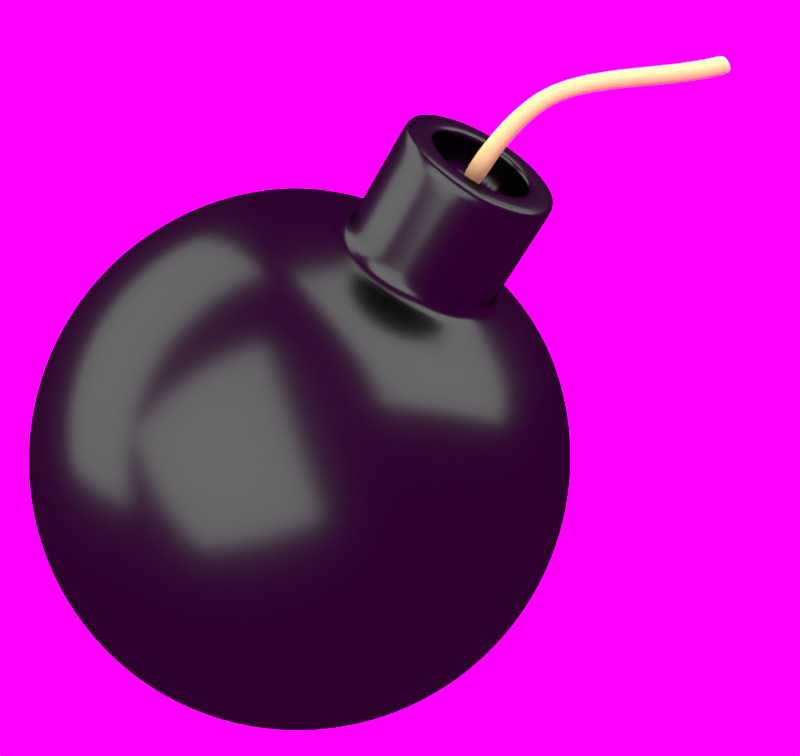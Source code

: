 # Source: Bomb.blend  (saved by Blender 2.77.0; exported with 4.5.12 LTS)
import bpy
from mathutils import Matrix  # noqa: F401  (used for matrix-valued properties, if any)

bpy.ops.wm.read_factory_settings(use_empty=True)
scene = bpy.context.scene
scene.name = 'Scene'

# ---- collections
col_collection_1 = bpy.data.collections.new('Collection 1'); scene.collection.children.link(col_collection_1)

# ---- images (referenced by path relative to the original .blend; pixels are not part of the script)
import os
ASSET_DIR = os.environ.get("B2B_ASSET_DIR", "")  # directory of the original .blend (textures are referenced by path, not embedded)
HERE = os.path.dirname(os.path.abspath(__file__))  # packed textures are extracted next to this script under _unpacked/

def load_image(name, relpath, width, height, colorspace="sRGB"):
    """Load a texture the original file referenced (path relative to the .blend, or extracted next to this script)."""
    p = next((c for c in (os.path.join(HERE, relpath), os.path.join(ASSET_DIR, relpath)) if relpath and os.path.exists(c)), "")
    if p:
        img = bpy.data.images.load(p, check_existing=True)
        img.name = name
    else:  # same state as the original file: an image datablock whose file is absent (Cycles renders it pink)
        img = bpy.data.images.new(name, width, height)
        img.source = "FILE"
        img.filepath = "//" + (relpath or name)
    img.colorspace_settings.name = colorspace
    return img
img_renderbellissimo_png = load_image('renderbellissimo.png', 'renderbellissimo.png', 1024, 1024, 'sRGB')

# ---- materials (node trees are filled in below, after node groups)
mat_material_002 = bpy.data.materials.new('Material.002')
mat_material_002.alpha_threshold = 0.0
mat_material_002.roughness = 0.5
mat_material = bpy.data.materials.new('Material')
mat_material.alpha_threshold = 0.0
mat_material.diffuse_color = (0.008076, 0.008076, 0.008076, 1.0)
mat_material.roughness = 0.5
mat_material_001 = bpy.data.materials.new('Material.001')
mat_material_001.alpha_threshold = 0.0
mat_material_001.diffuse_color = (0.8, 0.5898, 0.2262, 1.0)
mat_material_001.roughness = 0.5

# ---- material node trees
mat_material_002.use_nodes = True; mat_material_002.node_tree.nodes.clear()
_N = mat_material_002.node_tree.nodes; _L = mat_material_002.node_tree.links
n0 = _N.new('ShaderNodeOutputMaterial'); n0.name = 'Material Output'; n0.location = (300, 300)
n1 = _N.new('ShaderNodeEmission'); n1.name = 'Emission'; n1.location = (10, 300)
n1.inputs[0].default_value = (0.8, 0.8, 0.8, 1.0)
n1.inputs[1].default_value = 22.0
_L.new(n1.outputs[0], n0.inputs[0])
n0.is_active_output = True
mat_material.use_nodes = True; mat_material.node_tree.nodes.clear()
_N = mat_material.node_tree.nodes; _L = mat_material.node_tree.links
n0 = _N.new('ShaderNodeOutputMaterial'); n0.name = 'Material Output'; n0.location = (300, 300)
n1 = _N.new('ShaderNodeBsdfAnisotropic'); n1.name = 'Glossy BSDF'; n1.location = (10, 300)
n1.distribution = 'GGX'
n1.inputs[0].default_value = (0.008076, 0.008076, 0.008076, 1.0)
n1.inputs[1].default_value = 0.2345
_L.new(n1.outputs[0], n0.inputs[0])
n0.is_active_output = True
mat_material_001.use_nodes = True; mat_material_001.node_tree.nodes.clear()
_N = mat_material_001.node_tree.nodes; _L = mat_material_001.node_tree.links
n0 = _N.new('ShaderNodeOutputMaterial'); n0.name = 'Material Output'; n0.location = (300, 300)
n1 = _N.new('ShaderNodeBsdfDiffuse'); n1.name = 'Diffuse BSDF'; n1.location = (10, 300)
n1.inputs[0].default_value = (0.1789, 0.1341, 0.0551, 1.0)
_L.new(n1.outputs[0], n0.inputs[0])
n0.is_active_output = True

# ---- world
world_world = bpy.data.worlds.new('World'); scene.world = world_world
world_world.use_nodes = True; world_world.node_tree.nodes.clear()
_N = world_world.node_tree.nodes; _L = world_world.node_tree.links
n0 = _N.new('ShaderNodeOutputWorld'); n0.name = 'World Output'; n0.location = (300, 300)
n1 = _N.new('ShaderNodeBackground'); n1.name = 'Background'; n1.location = (10, 300)
n1.inputs[1].default_value = 3.5
n2 = _N.new('ShaderNodeTexEnvironment'); n2.name = 'Environment Texture'; n2.location = (-180, 300)
n2.width = 140
n2.image = img_renderbellissimo_png
_L.new(n1.outputs[0], n0.inputs[0])
_L.new(n2.outputs[0], n1.inputs[0])
n0.is_active_output = True
world_world.color = (0.05088, 0.05088, 0.05088)
world_world.use_sun_shadow = False
world_world.sun_shadow_jitter_overblur = 0.0
world_world.cycles.sampling_method = 'MANUAL'

# ---- cameras
cam_camera = bpy.data.cameras.new('Camera')
cam_camera.clip_end = 100.0
cam_camera.lens = 61.29
cam_camera.sensor_width = 32.0
cam_camera.sensor_height = 18.0
cam_camera.display_size = 2.0
cam_camera.dof.focus_distance = 0.0

# ---- meshes
me_plane_002 = bpy.data.meshes.new('Plane.002')
me_plane_002.from_pydata([(-1.0, -1.0, 0.0), (1.0, -1.0, 0.0), (-1.0, 1.0, 0.0), (1.0, 1.0, 0.0)], [], [(0, 1, 3, 2)])
me_plane_002.materials.append(mat_material_002)
me_plane_002.use_remesh_preserve_volume = False
me_plane_002.use_remesh_preserve_attributes = False
me_plane_002.use_mirror_vertex_groups = False
me_plane_002.update()
me_plane_001 = bpy.data.meshes.new('Plane.001')
me_plane_001.from_pydata([(-1.0, -1.0, 0.0), (1.0, -1.0, 0.0), (-1.0, 1.0, 0.0), (1.0, 1.0, 0.0)], [], [(0, 1, 3, 2)])
me_plane_001.materials.append(mat_material_002)
me_plane_001.use_remesh_preserve_volume = False
me_plane_001.use_remesh_preserve_attributes = False
me_plane_001.use_mirror_vertex_groups = False
me_plane_001.update()
me_plane = bpy.data.meshes.new('Plane')
me_plane.from_pydata([(-1.0, -1.0, 0.0), (1.0, -1.0, 0.0), (-1.0, 1.0, 0.0), (1.0, 1.0, 0.0)], [], [(0, 1, 3, 2)])
me_plane.materials.append(mat_material_002)
me_plane.use_remesh_preserve_volume = False
me_plane.use_remesh_preserve_attributes = False
me_plane.use_mirror_vertex_groups = False
me_plane.update()
me_sphere = bpy.data.meshes.new('Sphere')
me_sphere.from_pydata([(-0.1785, -0.03551, 1.194), (-0.2826, 9.062e-09, 0.9204), (-0.5556, 0.0, 0.8315), (-0.7071, 0.0, 0.7071), (-0.8315, 0.0, 0.5556), (-0.9239, 0.0, 0.3827), (-0.9808, 0.0, 0.1951), (-1.0, 0.0, 7.55e-08), (-0.9808, 0.0, -0.1951), (-0.9239, 0.0, -0.3827), (-0.8315, 0.0, -0.5556), (-0.7071, 0.0, -0.7071), (-0.5556, 0.0, -0.8315), (-0.3827, 0.0, -0.9239), (-0.1951, 0.0, -0.9808), (3.258e-07, 0.0, -1.0), (-0.1681, -0.06965, 1.194), (-0.2771, 0.05513, 0.9204), (-0.5449, 0.1084, 0.8315), (-0.6935, 0.1379, 0.7071), (-0.8155, 0.1622, 0.5556), (-0.9061, 0.1802, 0.3827), (-0.9619, 0.1913, 0.1951), (-0.9808, 0.1951, 7.55e-08), (-0.9619, 0.1913, -0.1951), (-0.9061, 0.1802, -0.3827), (-0.8155, 0.1622, -0.5556), (-0.6935, 0.1379, -0.7071), (-0.5449, 0.1084, -0.8315), (-0.3753, 0.07466, -0.9239), (-0.1913, 0.03806, -0.9808), (-0.1513, -0.1011, 1.194), (-0.2611, 0.1081, 0.9204), (-0.5133, 0.2126, 0.8315), (-0.6533, 0.2706, 0.7071), (-0.7682, 0.3182, 0.5556), (-0.8536, 0.3536, 0.3827), (-0.9061, 0.3753, 0.1951), (-0.9239, 0.3827, 7.55e-08), (-0.9061, 0.3753, -0.1951), (-0.8536, 0.3536, -0.3827), (-0.7682, 0.3182, -0.5556), (-0.6533, 0.2706, -0.7071), (-0.5133, 0.2126, -0.8315), (-0.3536, 0.1464, -0.9239), (-0.1802, 0.07466, -0.9808), (-0.1287, -0.1287, 1.194), (-0.2349, 0.157, 0.9204), (-0.4619, 0.3087, 0.8315), (-0.5879, 0.3928, 0.7071), (-0.6913, 0.4619, 0.5556), (-0.7682, 0.5133, 0.3827), (-0.8155, 0.5449, 0.1951), (-0.8315, 0.5556, 7.55e-08), (-0.8155, 0.5449, -0.1951), (-0.7682, 0.5133, -0.3827), (-0.6913, 0.4619, -0.5556), (-0.5879, 0.3928, -0.7071), (-0.4619, 0.3087, -0.8315), (-0.3182, 0.2126, -0.9239), (-0.1622, 0.1084, -0.9808), (-0.1011, -0.1513, 1.194), (-0.1998, 0.1998, 0.9204), (-0.3928, 0.3928, 0.8315), (-0.5, 0.5, 0.7071), (-0.5879, 0.5879, 0.5556), (-0.6533, 0.6533, 0.3827), (-0.6935, 0.6935, 0.1951), (-0.7071, 0.7071, 7.55e-08), (-0.6935, 0.6935, -0.1951), (-0.6533, 0.6533, -0.3827), (-0.5879, 0.5879, -0.5556), (-0.5, 0.5, -0.7071), (-0.3928, 0.3928, -0.8315), (-0.2706, 0.2706, -0.9239), (-0.1379, 0.1379, -0.9808), (-0.06965, -0.1682, 1.194), (-0.157, 0.235, 0.9204), (-0.3087, 0.4619, 0.8315), (-0.3928, 0.5879, 0.7071), (-0.4619, 0.6913, 0.5556), (-0.5133, 0.7682, 0.3827), (-0.5449, 0.8155, 0.1951), (-0.5556, 0.8315, 7.55e-08), (-0.5449, 0.8155, -0.1951), (-0.5133, 0.7682, -0.3827), (-0.4619, 0.6913, -0.5556), (-0.3928, 0.5879, -0.7071), (-0.3087, 0.4619, -0.8315), (-0.2126, 0.3182, -0.9239), (-0.1084, 0.1622, -0.9808), (2.008e-07, -3.491e-07, 1.194), (-0.1081, 0.2611, 0.9204), (-0.2126, 0.5133, 0.8315), (-0.2706, 0.6533, 0.7071), (-0.3182, 0.7682, 0.5556), (-0.3536, 0.8536, 0.3827), (-0.3753, 0.9061, 0.1951), (-0.3827, 0.9239, 7.55e-08), (-0.3753, 0.9061, -0.1951), (-0.3536, 0.8536, -0.3827), (-0.3182, 0.7682, -0.5556), (-0.2706, 0.6533, -0.7071), (-0.2126, 0.5133, -0.8315), (-0.1464, 0.3536, -0.9239), (-0.07466, 0.1802, -0.9808), (-0.03551, -0.1785, 1.194), (-0.05513, 0.2771, 0.9204), (-0.1084, 0.5449, 0.8315), (-0.1379, 0.6935, 0.7071), (-0.1622, 0.8155, 0.5556), (-0.1802, 0.9061, 0.3827), (-0.1913, 0.9619, 0.1951), (-0.1951, 0.9808, 7.55e-08), (-0.1913, 0.9619, -0.1951), (-0.1802, 0.9061, -0.3827), (-0.1622, 0.8155, -0.5556), (-0.1379, 0.6935, -0.7071), (-0.1084, 0.5449, -0.8315), (-0.07466, 0.3753, -0.9239), (-0.03806, 0.1913, -0.9808), (3.04e-07, -0.182, 1.194), (3.111e-07, 0.2826, 0.9204), (3.117e-07, 0.5556, 0.8315), (3.192e-07, 0.7071, 0.7071), (3.341e-07, 0.8315, 0.5556), (2.745e-07, 0.9239, 0.3827), (3.937e-07, 0.9808, 0.1951), (3.788e-07, 1.0, 7.55e-08), (3.937e-07, 0.9808, -0.1951), (2.298e-07, 0.9239, -0.3827), (3.341e-07, 0.8315, -0.5556), (3.192e-07, 0.7071, -0.7071), (3.415e-07, 0.5556, -0.8315), (3.043e-07, 0.3827, -0.9239), (3.08e-07, 0.1951, -0.9808), (0.03551, -0.1785, 1.194), (0.05513, 0.2771, 0.9204), (0.1084, 0.5449, 0.8315), (0.138, 0.6935, 0.7071), (0.1622, 0.8155, 0.5556), (0.1802, 0.9061, 0.3827), (0.1913, 0.9619, 0.1951), (0.1951, 0.9808, 7.55e-08), (0.1913, 0.9619, -0.1951), (0.1802, 0.9061, -0.3827), (0.1622, 0.8155, -0.5556), (0.138, 0.6935, -0.7071), (0.1084, 0.5449, -0.8315), (0.07466, 0.3753, -0.9239), (0.03806, 0.1913, -0.9808), (0.06965, -0.1682, 1.194), (0.1081, 0.2611, 0.9204), (0.2126, 0.5133, 0.8315), (0.2706, 0.6533, 0.7071), (0.3182, 0.7682, 0.5556), (0.3536, 0.8536, 0.3827), (0.3753, 0.9061, 0.1951), (0.3827, 0.9239, 7.55e-08), (0.3753, 0.9061, -0.1951), (0.3536, 0.8536, -0.3827), (0.3182, 0.7682, -0.5556), (0.2706, 0.6533, -0.7071), (0.2126, 0.5133, -0.8315), (0.1464, 0.3536, -0.9239), (0.07466, 0.1802, -0.9808), (0.1011, -0.1513, 1.194), (0.157, 0.2349, 0.9204), (0.3087, 0.4619, 0.8315), (0.3928, 0.5879, 0.7071), (0.4619, 0.6913, 0.5556), (0.5133, 0.7682, 0.3827), (0.5449, 0.8155, 0.1951), (0.5556, 0.8315, 7.55e-08), (0.5449, 0.8155, -0.1951), (0.5133, 0.7682, -0.3827), (0.4619, 0.6913, -0.5556), (0.3928, 0.5879, -0.7071), (0.3087, 0.4619, -0.8315), (0.2126, 0.3182, -0.9239), (0.1084, 0.1622, -0.9808), (0.1287, -0.1287, 1.194), (0.1998, 0.1998, 0.9204), (0.3928, 0.3928, 0.8315), (0.5, 0.5, 0.7071), (0.5879, 0.5879, 0.5556), (0.6533, 0.6533, 0.3827), (0.6935, 0.6935, 0.1951), (0.7071, 0.7071, 7.55e-08), (0.6935, 0.6935, -0.1951), (0.6533, 0.6533, -0.3827), (0.5879, 0.5879, -0.5556), (0.5, 0.5, -0.7071), (0.3928, 0.3928, -0.8315), (0.2706, 0.2706, -0.9239), (0.138, 0.1379, -0.9808), (0.1513, -0.1011, 1.194), (0.235, 0.157, 0.9204), (0.4619, 0.3087, 0.8315), (0.5879, 0.3928, 0.7071), (0.6913, 0.4619, 0.5556), (0.7682, 0.5133, 0.3827), (0.8155, 0.5449, 0.1951), (0.8315, 0.5556, 7.55e-08), (0.8155, 0.5449, -0.1951), (0.7682, 0.5133, -0.3827), (0.6913, 0.4619, -0.5556), (0.5879, 0.3928, -0.7071), (0.4619, 0.3087, -0.8315), (0.3182, 0.2126, -0.9239), (0.1622, 0.1084, -0.9808), (0.1682, -0.06965, 1.194), (0.2611, 0.1081, 0.9204), (0.5133, 0.2126, 0.8315), (0.6533, 0.2706, 0.7071), (0.7682, 0.3182, 0.5556), (0.8536, 0.3536, 0.3827), (0.9061, 0.3753, 0.1951), (0.9239, 0.3827, 7.55e-08), (0.9061, 0.3753, -0.1951), (0.8536, 0.3536, -0.3827), (0.7682, 0.3182, -0.5556), (0.6533, 0.2706, -0.7071), (0.5133, 0.2126, -0.8315), (0.3536, 0.1464, -0.9239), (0.1802, 0.07466, -0.9808), (0.1785, -0.03551, 1.194), (0.2771, 0.05513, 0.9204), (0.5449, 0.1084, 0.8315), (0.6935, 0.1379, 0.7071), (0.8155, 0.1622, 0.5556), (0.9061, 0.1802, 0.3827), (0.9619, 0.1913, 0.1951), (0.9808, 0.1951, 7.55e-08), (0.9619, 0.1913, -0.1951), (0.9061, 0.1802, -0.3827), (0.8155, 0.1622, -0.5556), (0.6935, 0.1379, -0.7071), (0.5449, 0.1084, -0.8315), (0.3753, 0.07466, -0.9239), (0.1913, 0.03806, -0.9808), (0.182, -7.495e-08, 1.194), (0.2826, 3.95e-08, 0.9204), (0.5556, 2.632e-08, 0.8315), (0.7071, -2.584e-08, 0.7071), (0.8315, -8.544e-08, 0.5556), (0.9239, 6.357e-08, 0.3827), (0.9808, -8.544e-08, 0.1951), (1.0, -1.003e-07, 7.55e-08), (0.9808, -8.544e-08, -0.1951), (0.9239, 6.357e-08, -0.3827), (0.8315, -8.544e-08, -0.5556), (0.7071, -2.584e-08, -0.7071), (0.5556, -1.094e-08, -0.8315), (0.3827, 3.964e-09, -0.9239), (0.1951, 3.964e-09, -0.9808), (0.1785, 0.03551, 1.194), (0.2771, -0.05513, 0.9204), (0.5449, -0.1084, 0.8315), (0.6935, -0.1379, 0.7071), (0.8155, -0.1622, 0.5556), (0.9061, -0.1802, 0.3827), (0.9619, -0.1913, 0.1951), (0.9808, -0.1951, 7.55e-08), (0.9619, -0.1913, -0.1951), (0.9061, -0.1802, -0.3827), (0.8155, -0.1622, -0.5556), (0.6935, -0.1379, -0.7071), (0.5449, -0.1084, -0.8315), (0.3753, -0.07466, -0.9239), (0.1913, -0.03806, -0.9808), (0.1682, 0.06965, 1.194), (0.2611, -0.1081, 0.9204), (0.5133, -0.2126, 0.8315), (0.6533, -0.2706, 0.7071), (0.7682, -0.3182, 0.5556), (0.8536, -0.3536, 0.3827), (0.9061, -0.3753, 0.1951), (0.9239, -0.3827, 7.55e-08), (0.9061, -0.3753, -0.1951), (0.8536, -0.3536, -0.3827), (0.7682, -0.3182, -0.5556), (0.6533, -0.2706, -0.7071), (0.5133, -0.2126, -0.8315), (0.3536, -0.1464, -0.9239), (0.1802, -0.07466, -0.9808), (0.1513, 0.1011, 1.194), (0.235, -0.157, 0.9204), (0.4619, -0.3087, 0.8315), (0.5879, -0.3928, 0.7071), (0.6913, -0.4619, 0.5556), (0.7682, -0.5133, 0.3827), (0.8155, -0.5449, 0.1951), (0.8315, -0.5556, 7.55e-08), (0.8155, -0.5449, -0.1951), (0.7682, -0.5133, -0.3827), (0.6913, -0.4619, -0.5556), (0.5879, -0.3928, -0.7071), (0.4619, -0.3087, -0.8315), (0.3182, -0.2126, -0.9239), (0.1622, -0.1084, -0.9808), (0.1287, 0.1287, 1.194), (0.1998, -0.1998, 0.9204), (0.3928, -0.3928, 0.8315), (0.5, -0.5, 0.7071), (0.5879, -0.5879, 0.5556), (0.6533, -0.6533, 0.3827), (0.6935, -0.6935, 0.1951), (0.7071, -0.7071, 7.55e-08), (0.6935, -0.6935, -0.1951), (0.6533, -0.6533, -0.3827), (0.5879, -0.5879, -0.5556), (0.5, -0.5, -0.7071), (0.3928, -0.3928, -0.8315), (0.2706, -0.2706, -0.9239), (0.1379, -0.1379, -0.9808), (0.1011, 0.1513, 1.194), (0.157, -0.2349, 0.9204), (0.3087, -0.4619, 0.8315), (0.3928, -0.5879, 0.7071), (0.4619, -0.6913, 0.5556), (0.5133, -0.7682, 0.3827), (0.5449, -0.8155, 0.1951), (0.5556, -0.8315, 7.55e-08), (0.5449, -0.8155, -0.1951), (0.5133, -0.7682, -0.3827), (0.4619, -0.6913, -0.5556), (0.3928, -0.5879, -0.7071), (0.3087, -0.4619, -0.8315), (0.2126, -0.3182, -0.9239), (0.1084, -0.1622, -0.9808), (0.06965, 0.1682, 1.194), (0.1081, -0.2611, 0.9204), (0.2126, -0.5133, 0.8315), (0.2706, -0.6533, 0.7071), (0.3182, -0.7682, 0.5556), (0.3536, -0.8536, 0.3827), (0.3753, -0.9061, 0.1951), (0.3827, -0.9239, 7.55e-08), (0.3753, -0.9061, -0.1951), (0.3536, -0.8536, -0.3827), (0.3182, -0.7682, -0.5556), (0.2706, -0.6533, -0.7071), (0.2126, -0.5133, -0.8315), (0.1464, -0.3536, -0.9239), (0.07466, -0.1802, -0.9808), (0.03551, 0.1785, 1.194), (0.05513, -0.2771, 0.9204), (0.1084, -0.5449, 0.8315), (0.1379, -0.6935, 0.7071), (0.1622, -0.8155, 0.5556), (0.1802, -0.9061, 0.3827), (0.1913, -0.9619, 0.1951), (0.1951, -0.9808, 7.55e-08), (0.1913, -0.9619, -0.1951), (0.1802, -0.9061, -0.3827), (0.1622, -0.8155, -0.5556), (0.1379, -0.6935, -0.7071), (0.1084, -0.5449, -0.8315), (0.07466, -0.3753, -0.9239), (0.03806, -0.1913, -0.9808), (3.179e-07, 0.182, 1.194), (2.836e-07, -0.2826, 0.9204), (2.819e-07, -0.5556, 0.8315), (1.851e-07, -0.7071, 0.7071), (1.404e-07, -0.8315, 0.5556), (3.192e-07, -0.9239, 0.3827), (9.567e-08, -0.9808, 0.1951), (1.404e-07, -1.0, 7.55e-08), (9.567e-08, -0.9808, -0.1951), (3.192e-07, -0.9239, -0.3827), (1.404e-07, -0.8315, -0.5556), (1.851e-07, -0.7071, -0.7071), (2.596e-07, -0.5556, -0.8315), (2.521e-07, -0.3827, -0.9239), (3.155e-07, -0.1951, -0.9808), (-0.03551, 0.1785, 1.194), (-0.05513, -0.2771, 0.9204), (-0.1084, -0.5449, 0.8315), (-0.1379, -0.6935, 0.7071), (-0.1622, -0.8155, 0.5556), (-0.1802, -0.9061, 0.3827), (-0.1913, -0.9619, 0.1951), (-0.1951, -0.9808, 7.55e-08), (-0.1913, -0.9619, -0.1951), (-0.1802, -0.9061, -0.3827), (-0.1622, -0.8155, -0.5556), (-0.1379, -0.6935, -0.7071), (-0.1084, -0.5449, -0.8315), (-0.07466, -0.3753, -0.9239), (-0.03806, -0.1913, -0.9808), (-0.06965, 0.1682, 1.194), (-0.1011, 0.1513, 1.194), (-0.1081, -0.2611, 0.9204), (-0.2126, -0.5133, 0.8315), (-0.2706, -0.6533, 0.7071), (-0.3182, -0.7682, 0.5556), (-0.3536, -0.8536, 0.3827), (-0.3753, -0.9061, 0.1951), (-0.3827, -0.9239, 7.55e-08), (-0.3753, -0.9061, -0.1951), (-0.3536, -0.8536, -0.3827), (-0.3182, -0.7682, -0.5556), (-0.2706, -0.6533, -0.7071), (-0.2126, -0.5133, -0.8315), (-0.1464, -0.3536, -0.9239), (-0.07466, -0.1802, -0.9808), (-0.1287, 0.1287, 1.194), (-0.157, -0.2349, 0.9204), (-0.3087, -0.4619, 0.8315), (-0.3928, -0.5879, 0.7071), (-0.4619, -0.6913, 0.5556), (-0.5133, -0.7682, 0.3827), (-0.5449, -0.8155, 0.1951), (-0.5556, -0.8315, 7.55e-08), (-0.5449, -0.8155, -0.1951), (-0.5133, -0.7682, -0.3827), (-0.4619, -0.6913, -0.5556), (-0.3928, -0.5879, -0.7071), (-0.3087, -0.4619, -0.8315), (-0.2126, -0.3182, -0.9239), (-0.1084, -0.1622, -0.9808), (-0.1513, 0.1011, 1.194), (-0.1998, -0.1998, 0.9204), (-0.3928, -0.3928, 0.8315), (-0.5, -0.5, 0.7071), (-0.5879, -0.5879, 0.5556), (-0.6533, -0.6533, 0.3827), (-0.6935, -0.6935, 0.1951), (-0.7071, -0.7071, 7.55e-08), (-0.6935, -0.6935, -0.1951), (-0.6533, -0.6533, -0.3827), (-0.5879, -0.5879, -0.5556), (-0.5, -0.5, -0.7071), (-0.3928, -0.3928, -0.8315), (-0.2706, -0.2706, -0.9239), (-0.1379, -0.1379, -0.9808), (-0.1682, 0.06965, 1.194), (-0.2349, -0.157, 0.9204), (-0.4619, -0.3087, 0.8315), (-0.5879, -0.3928, 0.7071), (-0.6913, -0.4619, 0.5556), (-0.7682, -0.5133, 0.3827), (-0.8155, -0.5449, 0.1951), (-0.8315, -0.5556, 7.55e-08), (-0.8155, -0.5449, -0.1951), (-0.7682, -0.5133, -0.3827), (-0.6913, -0.4619, -0.5556), (-0.5879, -0.3928, -0.7071), (-0.4619, -0.3087, -0.8315), (-0.3182, -0.2126, -0.9239), (-0.1622, -0.1084, -0.9808), (-0.182, -6.822e-08, 1.194), (-0.2611, -0.1081, 0.9204), (-0.5133, -0.2126, 0.8315), (-0.6533, -0.2706, 0.7071), (-0.7682, -0.3182, 0.5556), (-0.8536, -0.3536, 0.3827), (-0.9061, -0.3753, 0.1951), (-0.9239, -0.3827, 7.55e-08), (-0.9061, -0.3753, -0.1951), (-0.8536, -0.3536, -0.3827), (-0.7682, -0.3182, -0.5556), (-0.6533, -0.2706, -0.7071), (-0.5133, -0.2126, -0.8315), (-0.3536, -0.1464, -0.9239), (-0.1802, -0.07466, -0.9808), (-0.1785, 0.03551, 1.194), (-0.2771, -0.05513, 0.9204), (-0.5449, -0.1084, 0.8315), (-0.6935, -0.1379, 0.7071), (-0.8155, -0.1622, 0.5556), (-0.9061, -0.1802, 0.3827), (-0.9619, -0.1913, 0.1951), (-0.9808, -0.1951, 7.55e-08), (-0.9619, -0.1913, -0.1951), (-0.9061, -0.1802, -0.3827), (-0.8155, -0.1622, -0.5556), (-0.6935, -0.1379, -0.7071), (-0.5449, -0.1084, -0.8315), (-0.3753, -0.07466, -0.9239), (-0.1913, -0.03806, -0.9808), (-0.182, -6.822e-08, 1.352), (-0.2826, -6.104e-08, 1.352), (-0.1785, 0.03551, 1.352), (-0.2771, 0.05513, 1.352), (-0.1682, 0.06965, 1.352), (-0.2611, 0.1081, 1.352), (-0.1513, 0.1011, 1.352), (-0.2349, 0.157, 1.352), (-0.1287, 0.1287, 1.352), (-0.1998, 0.1998, 1.352), (-0.1011, 0.1513, 1.352), (-0.157, 0.2349, 1.352), (-0.06965, 0.1682, 1.352), (-0.1081, 0.2611, 1.352), (-0.03551, 0.1785, 1.352), (-0.05513, 0.2771, 1.352), (3.179e-07, 0.182, 1.352), (3.097e-07, 0.2826, 1.352), (0.03551, 0.1785, 1.352), (0.05513, 0.2771, 1.352), (0.06965, 0.1682, 1.352), (0.1081, 0.2611, 1.352), (0.1011, 0.1513, 1.352), (0.157, 0.2349, 1.352), (0.1287, 0.1287, 1.352), (0.1998, 0.1998, 1.352), (0.1513, 0.1011, 1.352), (0.235, 0.157, 1.352), (0.1682, 0.06965, 1.352), (0.2611, 0.1081, 1.352), (0.1785, 0.03551, 1.352), (0.2771, 0.05513, 1.352), (0.182, -7.495e-08, 1.352), (0.2826, -3.061e-08, 1.352), (0.1785, -0.03551, 1.352), (0.2771, -0.05513, 1.352), (0.1682, -0.06965, 1.352), (0.2611, -0.1081, 1.352), (0.1513, -0.1011, 1.352), (0.235, -0.157, 1.352), (0.1287, -0.1287, 1.352), (0.1998, -0.1998, 1.352), (0.1011, -0.1513, 1.352), (0.157, -0.2349, 1.352), (0.06965, -0.1682, 1.352), (0.1081, -0.2611, 1.352), (0.03551, -0.1785, 1.352), (0.05513, -0.2771, 1.352), (3.04e-07, -0.182, 1.352), (2.822e-07, -0.2826, 1.352), (-0.03551, -0.1785, 1.352), (-0.05513, -0.2771, 1.352), (-0.06965, -0.1682, 1.352), (-0.1081, -0.2611, 1.352), (-0.1011, -0.1513, 1.352), (-0.157, -0.2349, 1.352), (-0.1287, -0.1287, 1.352), (-0.1998, -0.1998, 1.352), (-0.1513, -0.1011, 1.352), (-0.2349, -0.157, 1.352), (-0.1681, -0.06965, 1.352), (-0.2611, -0.1081, 1.352), (-0.1785, -0.03551, 1.352), (-0.2771, -0.05513, 1.352), (0.04245, 0.04245, 1.222), (-0.04245, 0.04245, 1.222), (0.04245, -0.04245, 1.222), (-0.04245, -0.04245, 1.222), (0.03313, -0.03313, 1.404), (0.03313, 0.03313, 1.404), (-0.03313, 0.03313, 1.404), (-0.03313, -0.03313, 1.404), (0.007266, -0.003791, 1.612), (0.01242, 0.06209, 1.607), (-0.05243, 0.0662, 1.594), (-0.05758, 0.0003191, 1.599), (-0.08404, 0.05991, 1.76), (-0.06521, 0.1224, 1.749), (-0.1175, 0.131, 1.709), (-0.1363, 0.06849, 1.72), (-0.3824, 0.2362, 1.921), (-0.355, 0.2953, 1.909), (-0.3946, 0.3033, 1.857), (-0.422, 0.2441, 1.868), (-0.4769, 0.3, 2.004), (-0.4567, 0.3621, 1.992), (-0.5073, 0.3707, 1.95), (-0.5275, 0.3086, 1.962), (-0.5064, 0.2957, 1.943), (-0.4848, 0.3572, 1.931), (-0.4364, 0.3487, 1.976), (-0.458, 0.2872, 1.987), (3.098e-07, 0.2826, 1.329), (0.2826, -2.682e-08, 1.329), (-0.2826, -5.726e-08, 1.329), (-0.157, -0.2349, 1.329), (0.235, -0.157, 1.329), (0.235, 0.157, 1.329), (2.823e-07, -0.2826, 1.329), (-0.2349, 0.157, 1.329), (-0.2771, -0.05513, 1.329), (-0.2611, -0.1081, 1.329), (-0.05513, 0.2771, 1.329), (-0.1081, 0.2611, 1.329), (0.1998, 0.1998, 1.329), (0.157, 0.2349, 1.329), (0.2771, 0.05513, 1.329), (0.2611, 0.1081, 1.329), (-0.1081, -0.2611, 1.329), (-0.05513, -0.2771, 1.329), (-0.2611, 0.1081, 1.329), (-0.2771, 0.05513, 1.329), (0.05513, -0.2771, 1.329), (0.1081, -0.2611, 1.329), (-0.2349, -0.157, 1.329), (-0.1998, -0.1998, 1.329), (0.2611, -0.1081, 1.329), (0.2771, -0.05513, 1.329), (0.1081, 0.2611, 1.329), (0.05513, 0.2771, 1.329), (0.157, -0.2349, 1.329), (0.1998, -0.1998, 1.329), (-0.157, 0.2349, 1.329), (-0.1998, 0.1998, 1.329), (0.1287, 0.1287, 1.34), (-0.1513, 0.1011, 1.34), (0.1011, -0.1513, 1.34), (-0.03551, -0.1785, 1.34), (0.182, -7.495e-08, 1.34), (-0.1513, -0.1011, 1.34), (-0.03551, 0.1785, 1.34), (0.1287, -0.1287, 1.34), (0.1011, 0.1513, 1.34), (-0.1682, 0.06965, 1.34), (3.04e-07, -0.182, 1.34), (0.1785, 0.03551, 1.34), (-0.06965, 0.1682, 1.34), (-0.1287, -0.1287, 1.34), (0.1513, -0.1011, 1.34), (0.06965, 0.1682, 1.34), (-0.1785, 0.03551, 1.34), (-0.182, -6.822e-08, 1.34), (0.1682, 0.06965, 1.34), (0.1513, 0.1011, 1.34), (-0.1011, 0.1513, 1.34), (-0.1287, 0.1287, 1.34), (-0.1011, -0.1513, 1.34), (-0.06965, -0.1682, 1.34), (0.03551, -0.1785, 1.34), (0.06965, -0.1682, 1.34), (0.1682, -0.06965, 1.34), (0.1785, -0.03551, 1.34), (0.03551, 0.1785, 1.34), (3.179e-07, 0.182, 1.34), (-0.1785, -0.03551, 1.34), (-0.1681, -0.06965, 1.34), (-0.2826, -1.146e-10, 0.977), (-0.2771, -0.05513, 0.977), (-0.05513, 0.2771, 0.977), (0.1998, 0.1998, 0.977), (0.2771, 0.05513, 0.977), (-0.1081, -0.2611, 0.977), (-0.2611, 0.1081, 0.977), (0.05513, -0.2771, 0.977), (-0.2349, -0.157, 0.977), (0.2611, -0.1081, 0.977), (0.1081, 0.2611, 0.977), (0.157, -0.2349, 0.977), (-0.157, 0.235, 0.977), (3.109e-07, 0.2826, 0.977), (0.2826, 3.032e-08, 0.977), (-0.157, -0.2349, 0.977), (0.235, -0.157, 0.977), (0.235, 0.157, 0.977), (2.834e-07, -0.2826, 0.977), (-0.2349, 0.157, 0.977), (-0.2611, -0.1081, 0.977), (-0.1081, 0.2611, 0.977), (0.157, 0.2349, 0.977), (0.2611, 0.1081, 0.977), (-0.05513, -0.2771, 0.977), (-0.2771, 0.05513, 0.977), (0.1081, -0.2611, 0.977), (-0.1998, -0.1998, 0.977), (0.2771, -0.05513, 0.977), (0.05513, 0.2771, 0.977), (0.1998, -0.1998, 0.977), (-0.1998, 0.1998, 0.977), (-0.3511, 6.787e-09, 0.8981), (-0.3444, 0.0685, 0.8981), (-0.3244, 0.1344, 0.8981), (-0.292, 0.1951, 0.8981), (-0.2483, 0.2483, 0.8981), (-0.1951, 0.292, 0.8981), (-0.1344, 0.3244, 0.8981), (-0.0685, 0.3444, 0.8981), (3.112e-07, 0.3511, 0.8981), (0.0685, 0.3444, 0.8981), (0.1344, 0.3244, 0.8981), (0.1951, 0.292, 0.8981), (0.2483, 0.2483, 0.8981), (0.292, 0.1951, 0.8981), (0.3244, 0.1344, 0.8981), (0.3444, 0.0685, 0.8981), (0.3511, 3.619e-08, 0.8981), (0.3444, -0.0685, 0.8981), (0.3244, -0.1344, 0.8981), (0.292, -0.1951, 0.8981), (0.2483, -0.2483, 0.8981), (0.1951, -0.292, 0.8981), (0.1344, -0.3244, 0.8981), (0.0685, -0.3444, 0.8981), (2.832e-07, -0.3511, 0.8981), (-0.0685, -0.3444, 0.8981), (-0.1344, -0.3244, 0.8981), (-0.1951, -0.292, 0.8981), (-0.2483, -0.2483, 0.8981), (-0.292, -0.1951, 0.8981), (-0.3244, -0.1344, 0.8981), (-0.3444, -0.0685, 0.8981)], [], [(6, 5, 21, 22), (14, 13, 29, 30), (7, 6, 22, 23), (0, 91, 452), (15, 14, 30), (8, 7, 23, 24), (16, 91, 0), (9, 8, 24, 25), (670, 1, 17, 671), (10, 9, 25, 26), (3, 2, 18, 19), (11, 10, 26, 27), (4, 3, 19, 20), (12, 11, 27, 28), (5, 4, 20, 21), (13, 12, 28, 29), (28, 27, 42, 43), (21, 20, 35, 36), (29, 28, 43, 44), (22, 21, 36, 37), (30, 29, 44, 45), (23, 22, 37, 38), (31, 91, 16), (15, 30, 45), (24, 23, 38, 39), (46, 91, 31), (25, 24, 39, 40), (671, 17, 32, 672), (26, 25, 40, 41), (19, 18, 33, 34), (27, 26, 41, 42), (20, 19, 34, 35), (40, 39, 54, 55), (672, 32, 47, 673), (41, 40, 55, 56), (34, 33, 48, 49), (42, 41, 56, 57), (35, 34, 49, 50), (43, 42, 57, 58), (36, 35, 50, 51), (44, 43, 58, 59), (37, 36, 51, 52), (45, 44, 59, 60), (38, 37, 52, 53), (61, 91, 46), (15, 45, 60), (39, 38, 53, 54), (76, 91, 61), (59, 58, 73, 74), (52, 51, 66, 67), (60, 59, 74, 75), (53, 52, 67, 68), (106, 91, 76), (15, 60, 75), (54, 53, 68, 69), (121, 91, 106), (55, 54, 69, 70), (673, 47, 62, 674), (56, 55, 70, 71), (49, 48, 63, 64), (57, 56, 71, 72), (50, 49, 64, 65), (58, 57, 72, 73), (51, 50, 65, 66), (674, 62, 77, 675), (71, 70, 85, 86), (64, 63, 78, 79), (72, 71, 86, 87), (65, 64, 79, 80), (73, 72, 87, 88), (66, 65, 80, 81), (74, 73, 88, 89), (67, 66, 81, 82), (75, 74, 89, 90), (68, 67, 82, 83), (136, 91, 121), (15, 75, 90), (69, 68, 83, 84), (151, 91, 136), (70, 69, 84, 85), (82, 81, 96, 97), (90, 89, 104, 105), (83, 82, 97, 98), (166, 91, 151), (15, 90, 105), (84, 83, 98, 99), (181, 91, 166), (85, 84, 99, 100), (675, 77, 92, 676), (86, 85, 100, 101), (79, 78, 93, 94), (87, 86, 101, 102), (80, 79, 94, 95), (88, 87, 102, 103), (81, 80, 95, 96), (89, 88, 103, 104), (101, 100, 115, 116), (94, 93, 108, 109), (102, 101, 116, 117), (95, 94, 109, 110), (103, 102, 117, 118), (96, 95, 110, 111), (104, 103, 118, 119), (97, 96, 111, 112), (105, 104, 119, 120), (98, 97, 112, 113), (196, 91, 181), (15, 105, 120), (99, 98, 113, 114), (211, 91, 196), (100, 99, 114, 115), (676, 92, 107, 677), (120, 119, 134, 135), (113, 112, 127, 128), (226, 91, 211), (15, 120, 135), (114, 113, 128, 129), (241, 91, 226), (115, 114, 129, 130), (677, 107, 122, 678), (116, 115, 130, 131), (109, 108, 123, 124), (117, 116, 131, 132), (110, 109, 124, 125), (118, 117, 132, 133), (111, 110, 125, 126), (119, 118, 133, 134), (112, 111, 126, 127), (124, 123, 138, 139), (132, 131, 146, 147), (125, 124, 139, 140), (133, 132, 147, 148), (126, 125, 140, 141), (134, 133, 148, 149), (127, 126, 141, 142), (135, 134, 149, 150), (128, 127, 142, 143), (256, 91, 241), (15, 135, 150), (129, 128, 143, 144), (271, 91, 256), (130, 129, 144, 145), (678, 122, 137, 679), (131, 130, 145, 146), (143, 142, 157, 158), (286, 91, 271), (15, 150, 165), (144, 143, 158, 159), (301, 91, 286), (145, 144, 159, 160), (679, 137, 152, 680), (146, 145, 160, 161), (139, 138, 153, 154), (147, 146, 161, 162), (140, 139, 154, 155), (148, 147, 162, 163), (141, 140, 155, 156), (149, 148, 163, 164), (142, 141, 156, 157), (150, 149, 164, 165), (162, 161, 176, 177), (155, 154, 169, 170), (163, 162, 177, 178), (156, 155, 170, 171), (164, 163, 178, 179), (157, 156, 171, 172), (165, 164, 179, 180), (158, 157, 172, 173), (316, 91, 301), (15, 165, 180), (159, 158, 173, 174), (331, 91, 316), (160, 159, 174, 175), (680, 152, 167, 681), (161, 160, 175, 176), (154, 153, 168, 169), (15, 180, 195), (174, 173, 188, 189), (346, 91, 331), (175, 174, 189, 190), (681, 167, 182, 682), (176, 175, 190, 191), (169, 168, 183, 184), (177, 176, 191, 192), (170, 169, 184, 185), (178, 177, 192, 193), (171, 170, 185, 186), (179, 178, 193, 194), (172, 171, 186, 187), (180, 179, 194, 195), (173, 172, 187, 188), (361, 91, 346), (193, 192, 207, 208), (186, 185, 200, 201), (194, 193, 208, 209), (187, 186, 201, 202), (195, 194, 209, 210), (188, 187, 202, 203), (376, 91, 361), (15, 195, 210), (189, 188, 203, 204), (391, 91, 376), (190, 189, 204, 205), (682, 182, 197, 683), (191, 190, 205, 206), (184, 183, 198, 199), (192, 191, 206, 207), (185, 184, 199, 200), (392, 91, 391), (205, 204, 219, 220), (683, 197, 212, 684), (206, 205, 220, 221), (199, 198, 213, 214), (207, 206, 221, 222), (200, 199, 214, 215), (208, 207, 222, 223), (201, 200, 215, 216), (209, 208, 223, 224), (202, 201, 216, 217), (210, 209, 224, 225), (203, 202, 217, 218), (407, 91, 392), (15, 210, 225), (204, 203, 218, 219), (216, 215, 230, 231), (224, 223, 238, 239), (217, 216, 231, 232), (225, 224, 239, 240), (218, 217, 232, 233), (422, 91, 407), (15, 225, 240), (219, 218, 233, 234), (437, 91, 422), (220, 219, 234, 235), (684, 212, 227, 685), (221, 220, 235, 236), (214, 213, 228, 229), (222, 221, 236, 237), (215, 214, 229, 230), (223, 222, 237, 238), (235, 234, 249, 250), (685, 227, 242, 686), (236, 235, 250, 251), (229, 228, 243, 244), (237, 236, 251, 252), (230, 229, 244, 245), (238, 237, 252, 253), (231, 230, 245, 246), (239, 238, 253, 254), (232, 231, 246, 247), (240, 239, 254, 255), (233, 232, 247, 248), (467, 91, 437), (15, 240, 255), (234, 233, 248, 249), (452, 91, 467), (254, 253, 268, 269), (247, 246, 261, 262), (255, 254, 269, 270), (248, 247, 262, 263), (579, 586, 507, 509), (15, 255, 270), (249, 248, 263, 264), (575, 588, 513, 515), (250, 249, 264, 265), (686, 242, 257, 687), (251, 250, 265, 266), (244, 243, 258, 259), (252, 251, 266, 267), (245, 244, 259, 260), (253, 252, 267, 268), (246, 245, 260, 261), (687, 257, 272, 688), (266, 265, 280, 281), (259, 258, 273, 274), (267, 266, 281, 282), (260, 259, 274, 275), (268, 267, 282, 283), (261, 260, 275, 276), (269, 268, 283, 284), (262, 261, 276, 277), (270, 269, 284, 285), (263, 262, 277, 278), (574, 584, 497, 499), (15, 270, 285), (264, 263, 278, 279), (580, 594, 529, 531), (265, 264, 279, 280), (277, 276, 291, 292), (285, 284, 299, 300), (278, 277, 292, 293), (581, 592, 487, 489), (15, 285, 300), (279, 278, 293, 294), (587, 600, 503, 505), (280, 279, 294, 295), (688, 272, 287, 689), (281, 280, 295, 296), (274, 273, 288, 289), (282, 281, 296, 297), (275, 274, 289, 290), (283, 282, 297, 298), (276, 275, 290, 291), (284, 283, 298, 299), (296, 295, 310, 311), (289, 288, 303, 304), (297, 296, 311, 312), (290, 289, 304, 305), (298, 297, 312, 313), (291, 290, 305, 306), (299, 298, 313, 314), (292, 291, 306, 307), (300, 299, 314, 315), (293, 292, 307, 308), (593, 576, 483, 485), (15, 300, 315), (294, 293, 308, 309), (578, 598, 519, 521), (295, 294, 309, 310), (689, 287, 302, 690), (315, 314, 329, 330), (308, 307, 322, 323), (583, 596, 541, 543), (15, 315, 330), (309, 308, 323, 324), (577, 590, 535, 537), (310, 309, 324, 325), (690, 302, 317, 691), (311, 310, 325, 326), (304, 303, 318, 319), (312, 311, 326, 327), (305, 304, 319, 320), (313, 312, 327, 328), (306, 305, 320, 321), (314, 313, 328, 329), (307, 306, 321, 322), (327, 326, 341, 342), (320, 319, 334, 335), (328, 327, 342, 343), (321, 320, 335, 336), (329, 328, 343, 344), (322, 321, 336, 337), (330, 329, 344, 345), (323, 322, 337, 338), (585, 604, 493, 495), (15, 330, 345), (324, 323, 338, 339), (595, 602, 525, 527), (325, 324, 339, 340), (691, 317, 332, 692), (326, 325, 340, 341), (319, 318, 333, 334), (601, 574, 499, 501), (15, 345, 360), (339, 338, 353, 354), (599, 575, 515, 517), (340, 339, 354, 355), (692, 332, 347, 693), (341, 340, 355, 356), (334, 333, 348, 349), (342, 341, 356, 357), (335, 334, 349, 350), (343, 342, 357, 358), (336, 335, 350, 351), (344, 343, 358, 359), (337, 336, 351, 352), (345, 344, 359, 360), (338, 337, 352, 353), (350, 349, 364, 365), (358, 357, 372, 373), (351, 350, 365, 366), (359, 358, 373, 374), (352, 351, 366, 367), (360, 359, 374, 375), (353, 352, 367, 368), (576, 582, 545, 483), (15, 360, 375), (354, 353, 368, 369), (597, 577, 537, 539), (355, 354, 369, 370), (693, 347, 362, 694), (356, 355, 370, 371), (349, 348, 363, 364), (357, 356, 371, 372), (369, 368, 383, 384), (603, 578, 521, 523), (370, 369, 384, 385), (694, 362, 377, 695), (371, 370, 385, 386), (364, 363, 378, 379), (372, 371, 386, 387), (365, 364, 379, 380), (373, 372, 387, 388), (366, 365, 380, 381), (374, 373, 388, 389), (367, 366, 381, 382), (375, 374, 389, 390), (368, 367, 382, 383), (589, 579, 509, 511), (15, 375, 390), (388, 387, 403, 404), (381, 380, 396, 397), (389, 388, 404, 405), (382, 381, 397, 398), (390, 389, 405, 406), (383, 382, 398, 399), (591, 580, 531, 533), (15, 390, 406), (384, 383, 399, 400), (605, 581, 489, 491), (385, 384, 400, 401), (695, 377, 393, 696), (386, 385, 401, 402), (379, 378, 394, 395), (387, 386, 402, 403), (380, 379, 395, 396), (582, 583, 543, 545), (401, 400, 415, 416), (696, 393, 408, 697), (402, 401, 416, 417), (395, 394, 409, 410), (403, 402, 417, 418), (396, 395, 410, 411), (404, 403, 418, 419), (397, 396, 411, 412), (405, 404, 419, 420), (398, 397, 412, 413), (406, 405, 420, 421), (399, 398, 413, 414), (584, 585, 495, 497), (15, 406, 421), (400, 399, 414, 415), (412, 411, 426, 427), (420, 419, 434, 435), (413, 412, 427, 428), (421, 420, 435, 436), (414, 413, 428, 429), (586, 587, 505, 507), (15, 421, 436), (415, 414, 429, 430), (588, 589, 511, 513), (416, 415, 430, 431), (697, 408, 423, 698), (417, 416, 431, 432), (410, 409, 424, 425), (418, 417, 432, 433), (411, 410, 425, 426), (419, 418, 433, 434), (431, 430, 445, 446), (698, 423, 438, 699), (432, 431, 446, 447), (425, 424, 439, 440), (433, 432, 447, 448), (426, 425, 440, 441), (434, 433, 448, 449), (427, 426, 441, 442), (435, 434, 449, 450), (428, 427, 442, 443), (436, 435, 450, 451), (429, 428, 443, 444), (590, 591, 533, 535), (15, 436, 451), (430, 429, 444, 445), (592, 593, 485, 487), (450, 449, 464, 465), (443, 442, 457, 458), (451, 450, 465, 466), (444, 443, 458, 459), (594, 595, 527, 529), (15, 451, 466), (445, 444, 459, 460), (596, 597, 539, 541), (446, 445, 460, 461), (699, 438, 453, 700), (447, 446, 461, 462), (440, 439, 454, 455), (448, 447, 462, 463), (441, 440, 455, 456), (449, 448, 463, 464), (442, 441, 456, 457), (462, 461, 476, 477), (455, 454, 469, 470), (463, 462, 477, 478), (456, 455, 470, 471), (464, 463, 478, 479), (457, 456, 471, 472), (465, 464, 479, 480), (458, 457, 472, 473), (466, 465, 480, 481), (459, 458, 473, 474), (598, 599, 517, 519), (15, 466, 481), (460, 459, 474, 475), (600, 601, 501, 503), (461, 460, 475, 476), (700, 453, 468, 701), (481, 480, 13, 14), (474, 473, 6, 7), (602, 603, 523, 525), (15, 481, 14), (475, 474, 7, 8), (604, 605, 491, 493), (476, 475, 8, 9), (701, 468, 1, 670), (477, 476, 9, 10), (470, 469, 2, 3), (478, 477, 10, 11), (471, 470, 3, 4), (479, 478, 11, 12), (472, 471, 4, 5), (480, 479, 12, 13), (473, 472, 5, 6), (631, 608, 166, 151), (483, 482, 484, 485), (625, 606, 301, 286), (485, 484, 486, 487), (627, 607, 422, 407), (487, 486, 488, 489), (629, 609, 106, 76), (489, 488, 490, 491), (633, 610, 241, 226), (491, 490, 492, 493), (635, 612, 376, 361), (493, 492, 494, 495), (637, 611, 31, 16), (495, 494, 496, 497), (606, 614, 316, 301), (497, 496, 498, 499), (607, 615, 437, 422), (499, 498, 500, 501), (608, 613, 181, 166), (501, 500, 502, 503), (609, 616, 121, 106), (503, 502, 504, 505), (505, 504, 506, 507), (610, 617, 256, 241), (611, 619, 46, 31), (507, 506, 508, 509), (509, 508, 510, 511), (612, 618, 391, 376), (613, 620, 196, 181), (511, 510, 512, 513), (623, 636, 0, 452), (513, 512, 514, 515), (614, 621, 331, 316), (515, 514, 516, 517), (615, 622, 467, 437), (517, 516, 518, 519), (616, 630, 136, 121), (519, 518, 520, 521), (617, 624, 271, 256), (521, 520, 522, 523), (618, 626, 392, 391), (523, 522, 524, 525), (619, 628, 61, 46), (525, 524, 526, 527), (620, 632, 211, 196), (527, 526, 528, 529), (621, 634, 346, 331), (529, 528, 530, 531), (531, 530, 532, 533), (622, 623, 452, 467), (624, 625, 286, 271), (533, 532, 534, 535), (535, 534, 536, 537), (626, 627, 407, 392), (628, 629, 76, 61), (537, 536, 538, 539), (630, 631, 151, 136), (539, 538, 540, 541), (632, 633, 226, 211), (541, 540, 542, 543), (634, 635, 361, 346), (543, 542, 544, 545), (636, 637, 16, 0), (545, 544, 482, 483), (546, 548, 549, 547), (552, 553, 557, 556), (547, 549, 553, 552), (548, 546, 551, 550), (549, 548, 550, 553), (546, 547, 552, 551), (557, 554, 558, 561), (550, 551, 555, 554), (553, 550, 554, 557), (551, 552, 556, 555), (559, 560, 564, 563), (555, 556, 560, 559), (556, 557, 561, 560), (554, 555, 559, 558), (571, 570, 569, 568), (560, 561, 565, 564), (558, 559, 563, 562), (561, 558, 562, 565), (567, 568, 569, 566), (573, 572, 567, 566), (570, 573, 566, 569), (572, 571, 568, 567), (563, 564, 571, 572), (565, 562, 573, 570), (562, 563, 572, 573), (564, 565, 570, 571), (650, 669, 605, 604), (649, 668, 603, 602), (648, 667, 601, 600), (647, 666, 599, 598), (646, 665, 597, 596), (645, 664, 595, 594), (644, 663, 593, 592), (643, 662, 591, 590), (642, 661, 589, 588), (641, 660, 587, 586), (640, 659, 585, 584), (639, 658, 583, 582), (669, 657, 581, 605), (662, 656, 580, 591), (661, 655, 579, 589), (668, 654, 578, 603), (665, 653, 577, 597), (638, 639, 582, 576), (666, 652, 575, 599), (667, 651, 574, 601), (664, 649, 602, 595), (659, 650, 604, 585), (653, 643, 590, 577), (658, 646, 596, 583), (654, 647, 598, 578), (663, 638, 576, 593), (660, 648, 600, 587), (657, 644, 592, 581), (656, 645, 594, 580), (651, 640, 584, 574), (652, 642, 588, 575), (655, 641, 586, 579), (544, 542, 637, 636), (500, 498, 635, 634), (518, 516, 633, 632), (528, 526, 631, 630), (536, 534, 629, 628), (492, 490, 627, 626), (510, 508, 625, 624), (484, 482, 623, 622), (502, 500, 634, 621), (520, 518, 632, 620), (538, 536, 628, 619), (494, 492, 626, 618), (512, 510, 624, 617), (530, 528, 630, 616), (486, 484, 622, 615), (504, 502, 621, 614), (482, 544, 636, 623), (522, 520, 620, 613), (496, 494, 618, 612), (540, 538, 619, 611), (514, 512, 617, 610), (532, 530, 616, 609), (524, 522, 613, 608), (488, 486, 615, 607), (506, 504, 614, 606), (542, 540, 611, 637), (498, 496, 612, 635), (516, 514, 610, 633), (534, 532, 609, 629), (490, 488, 607, 627), (508, 506, 606, 625), (526, 524, 608, 631), (197, 182, 641, 655), (242, 227, 642, 652), (122, 107, 640, 651), (362, 347, 645, 656), (47, 32, 644, 657), (167, 152, 648, 660), (17, 1, 638, 663), (287, 272, 647, 654), (453, 438, 646, 658), (408, 393, 643, 653), (92, 77, 650, 659), (332, 317, 649, 664), (137, 122, 651, 667), (257, 242, 652, 666), (1, 468, 639, 638), (423, 408, 653, 665), (302, 287, 654, 668), (212, 197, 655, 661), (377, 362, 656, 662), (62, 47, 657, 669), (468, 453, 658, 639), (107, 92, 659, 640), (182, 167, 660, 641), (227, 212, 661, 642), (393, 377, 662, 643), (32, 17, 663, 644), (347, 332, 664, 645), (438, 423, 665, 646), (272, 257, 666, 647), (152, 137, 667, 648), (317, 302, 668, 649), (77, 62, 669, 650), (469, 701, 670, 2), (454, 700, 701, 469), (439, 699, 700, 454), (424, 698, 699, 439), (409, 697, 698, 424), (394, 696, 697, 409), (378, 695, 696, 394), (363, 694, 695, 378), (348, 693, 694, 363), (333, 692, 693, 348), (318, 691, 692, 333), (303, 690, 691, 318), (288, 689, 690, 303), (273, 688, 689, 288), (258, 687, 688, 273), (243, 686, 687, 258), (228, 685, 686, 243), (213, 684, 685, 228), (198, 683, 684, 213), (183, 682, 683, 198), (168, 681, 682, 183), (153, 680, 681, 168), (138, 679, 680, 153), (123, 678, 679, 138), (108, 677, 678, 123), (93, 676, 677, 108), (78, 675, 676, 93), (63, 674, 675, 78), (48, 673, 674, 63), (33, 672, 673, 48), (18, 671, 672, 33), (2, 670, 671, 18)])
me_sphere.polygons.foreach_set('use_smooth', [True] * 730)
me_sphere.polygons.foreach_set('material_index', [0, 0, 0, 0, 0, 0, 0, 0, 0, 0, 0, 0, 0, 0, 0, 0, 0, 0, 0, 0, 0, 0, 0, 0, 0, 0, 0, 0, 0, 0, 0, 0, 0, 0, 0, 0, 0, 0, 0, 0, 0, 0, 0, 0, 0, 0, 0, 0, 0, 0, 0, 0, 0, 0, 0, 0, 0, 0, 0, 0, 0, 0, 0, 0, 0, 0, 0, 0, 0, 0, 0, 0, 0, 0, 0, 0, 0, 0, 0, 0, 0, 0, 0, 0, 0, 0, 0, 0, 0, 0, 0, 0, 0, 0, 0, 0, 0, 0, 0, 0, 0, 0, 0, 0, 0, 0, 0, 0, 0, 0, 0, 0, 0, 0, 0, 0, 0, 0, 0, 0, 0, 0, 0, 0, 0, 0, 0, 0, 0, 0, 0, 0, 0, 0, 0, 0, 0, 0, 0, 0, 0, 0, 0, 0, 0, 0, 0, 0, 0, 0, 0, 0, 0, 0, 0, 0, 0, 0, 0, 0, 0, 0, 0, 0, 0, 0, 0, 0, 0, 0, 0, 0, 0, 0, 0, 0, 0, 0, 0, 0, 0, 0, 0, 0, 0, 0, 0, 0, 0, 0, 0, 0, 0, 0, 0, 0, 0, 0, 0, 0, 0, 0, 0, 0, 0, 0, 0, 0, 0, 0, 0, 0, 0, 0, 0, 0, 0, 0, 0, 0, 0, 0, 0, 0, 0, 0, 0, 0, 0, 0, 0, 0, 0, 0, 0, 0, 0, 0, 0, 0, 0, 0, 0, 0, 0, 0, 0, 0, 0, 0, 0, 0, 0, 0, 0, 0, 0, 0, 0, 0, 0, 0, 0, 0, 0, 0, 0, 0, 0, 0, 0, 0, 0, 0, 0, 0, 0, 0, 0, 0, 0, 0, 0, 0, 0, 0, 0, 0, 0, 0, 0, 0, 0, 0, 0, 0, 0, 0, 0, 0, 0, 0, 0, 0, 0, 0, 0, 0, 0, 0, 0, 0, 0, 0, 0, 0, 0, 0, 0, 0, 0, 0, 0, 0, 0, 0, 0, 0, 0, 0, 0, 0, 0, 0, 0, 0, 0, 0, 0, 0, 0, 0, 0, 0, 0, 0, 0, 0, 0, 0, 0, 0, 0, 0, 0, 0, 0, 0, 0, 0, 0, 0, 0, 0, 0, 0, 0, 0, 0, 0, 0, 0, 0, 0, 0, 0, 0, 0, 0, 0, 0, 0, 0, 0, 0, 0, 0, 0, 0, 0, 0, 0, 0, 0, 0, 0, 0, 0, 0, 0, 0, 0, 0, 0, 0, 0, 0, 0, 0, 0, 0, 0, 0, 0, 0, 0, 0, 0, 0, 0, 0, 0, 0, 0, 0, 0, 0, 0, 0, 0, 0, 0, 0, 0, 0, 0, 0, 0, 0, 0, 0, 0, 0, 0, 0, 0, 0, 0, 0, 0, 0, 0, 0, 0, 0, 0, 0, 0, 0, 0, 0, 0, 0, 0, 0, 0, 0, 0, 0, 0, 0, 0, 0, 0, 0, 0, 0, 0, 0, 0, 0, 0, 0, 0, 0, 0, 0, 0, 0, 0, 0, 0, 0, 0, 0, 0, 0, 0, 0, 0, 0, 0, 0, 0, 0, 0, 0, 0, 0, 0, 0, 0, 0, 0, 0, 0, 0, 0, 0, 0, 0, 0, 0, 0, 0, 0, 0, 0, 0, 0, 0, 0, 0, 0, 0, 0, 0, 0, 0, 0, 0, 0, 0, 0, 0, 0, 0, 0, 0, 0, 0, 0, 0, 0, 0, 0, 0, 0, 0, 0, 0, 0, 0, 0, 0, 0, 0, 0, 0, 0, 0, 0, 0, 0, 0, 0, 1, 1, 1, 1, 1, 1, 1, 1, 1, 1, 1, 1, 1, 1, 1, 1, 1, 1, 1, 1, 1, 1, 1, 1, 1, 1, 0, 0, 0, 0, 0, 0, 0, 0, 0, 0, 0, 0, 0, 0, 0, 0, 0, 0, 0, 0, 0, 0, 0, 0, 0, 0, 0, 0, 0, 0, 0, 0, 0, 0, 0, 0, 0, 0, 0, 0, 0, 0, 0, 0, 0, 0, 0, 0, 0, 0, 0, 0, 0, 0, 0, 0, 0, 0, 0, 0, 0, 0, 0, 0, 0, 0, 0, 0, 0, 0, 0, 0, 0, 0, 0, 0, 0, 0, 0, 0, 0, 0, 0, 0, 0, 0, 0, 0, 0, 0, 0, 0, 0, 0, 0, 0, 0, 0, 0, 0, 0, 0, 0, 0, 0, 0, 0, 0, 0, 0, 0, 0, 0, 0, 0, 0, 0, 0, 0, 0, 0, 0, 0, 0, 0, 0, 0, 0])
me_sphere.materials.append(mat_material)
me_sphere.materials.append(mat_material_001)
me_sphere.use_remesh_preserve_volume = False
me_sphere.use_remesh_preserve_attributes = False
me_sphere.use_mirror_vertex_groups = False
me_sphere.update()

# ---- objects
ob_plane_002 = bpy.data.objects.new('Plane.002', me_plane_002)
ob_plane_001 = bpy.data.objects.new('Plane.001', me_plane_001)
ob_plane = bpy.data.objects.new('Plane', me_plane)
ob_camera = bpy.data.objects.new('Camera', cam_camera)
ob_sphere = bpy.data.objects.new('Sphere', me_sphere)

# ---- transforms, parenting, visibility, modifiers, constraints
ob_plane_002.location = (5.291, -13.68, 4.403)
ob_plane_002.rotation_euler = (-0.2354, -0.5297, -3.372)
ob_plane_002.scale = (12.65, 7.131, 19.7)
ob_plane_002.lineart.crease_threshold = 0.0
ob_plane_001.location = (8.738, 0.2844, 3.128)
ob_plane_001.rotation_euler = (-0.3498, -0.582, -2.112)
ob_plane_001.scale = (5.502, 5.502, 5.502)
ob_plane_001.lineart.crease_threshold = 0.0
ob_plane.location = (-3.647, 2.223, 3.741)
ob_plane.rotation_euler = (-0.4363, -0.4495, -0.2784)
ob_plane.scale = (3.154, 3.154, 3.154)
ob_plane.lineart.crease_threshold = 0.0
ob_camera.location = (3.643, 3.099, 3.082)
ob_camera.rotation_euler = (1.035, 0.01295, 2.225)
ob_camera.lineart.crease_threshold = 0.0
ob_sphere.location = (0.1291, -0.1027, -0.06526)
ob_sphere.rotation_euler = (-0.4103, -0.2977, -0.002919)
ob_sphere.lineart.crease_threshold = 0.0
_m = ob_sphere.modifiers.new('Subsurf', 'SUBSURF')
_m.uv_smooth = 'PRESERVE_CORNERS'
_m.quality = 2
_m.show_only_control_edges = False

# ---- collection membership
col_collection_1.objects.link(ob_plane_002)
col_collection_1.objects.link(ob_plane_001)
col_collection_1.objects.link(ob_plane)
col_collection_1.objects.link(ob_camera)
col_collection_1.objects.link(ob_sphere)

# ---- scene / render settings (as saved in the file)
scene.camera = ob_camera
scene.frame_start = 1; scene.frame_end = 250; scene.frame_set(1)
scene.render.engine = 'CYCLES'
scene.render.resolution_x = 1033
scene.render.resolution_y = 976
scene.render.resolution_percentage = 50
scene.render.dither_intensity = 0.0
scene.render.film_transparent = True
scene.cycles.use_denoising = False
scene.cycles.samples = 128
scene.cycles.sampling_pattern = 'TABULATED_SOBOL'
scene.cycles.light_sampling_threshold = 0.0
scene.cycles.use_adaptive_sampling = False
scene.cycles.use_light_tree = False
scene.cycles.blur_glossy = 0.0
scene.cycles.sample_clamp_indirect = 0.0
scene.view_settings.view_transform = 'Standard'
bpy.context.view_layer.update()

